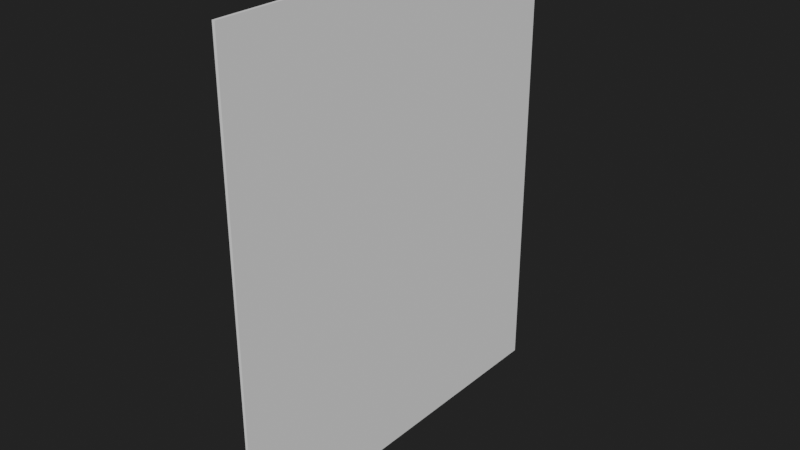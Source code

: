 # Source: HumanSurface_1.blend  (saved by Blender 2.90.8; exported with 4.5.12 LTS)
import bpy
from mathutils import Matrix  # noqa: F401  (used for matrix-valued properties, if any)

bpy.ops.wm.read_factory_settings(use_empty=True)
scene = bpy.context.scene
scene.name = 'Scene'

# ---- collections
col_collection = bpy.data.collections.new('Collection'); scene.collection.children.link(col_collection)

# ---- materials (node trees are filled in below, after node groups)
mat_skin = bpy.data.materials.new('Skin')
mat_bloodstream = bpy.data.materials.new('Bloodstream')

# ---- material node trees
mat_skin.use_nodes = True; mat_skin.node_tree.nodes.clear()
_N = mat_skin.node_tree.nodes; _L = mat_skin.node_tree.links
n0 = _N.new('ShaderNodeBsdfPrincipled'); n0.name = 'Principled BSDF'; n0.location = (10, 300)
n0.distribution = 'GGX'
n0.subsurface_method = 'BURLEY'
n0.inputs[3].default_value = 1.45
n0.inputs[27].default_value = (0.0, 0.0, 0.0, 1.0)
n0.inputs[28].default_value = 1.0
n1 = _N.new('ShaderNodeOutputMaterial'); n1.name = 'Material Output'; n1.location = (300, 300)
_L.new(n0.outputs[0], n1.inputs[0])
n1.is_active_output = True
mat_bloodstream.use_nodes = True; mat_bloodstream.node_tree.nodes.clear()
_N = mat_bloodstream.node_tree.nodes; _L = mat_bloodstream.node_tree.links
n0 = _N.new('ShaderNodeBsdfPrincipled'); n0.name = 'Principled BSDF'; n0.location = (10, 300)
n0.distribution = 'GGX'
n0.subsurface_method = 'BURLEY'
n0.inputs[3].default_value = 1.45
n0.inputs[27].default_value = (0.0, 0.0, 0.0, 1.0)
n0.inputs[28].default_value = 1.0
n1 = _N.new('ShaderNodeOutputMaterial'); n1.name = 'Material Output'; n1.location = (300, 300)
_L.new(n0.outputs[0], n1.inputs[0])
n1.is_active_output = True

# ---- world
world_world = bpy.data.worlds.new('World'); scene.world = world_world
world_world.use_nodes = True; world_world.node_tree.nodes.clear()
_N = world_world.node_tree.nodes; _L = world_world.node_tree.links
n0 = _N.new('ShaderNodeOutputWorld'); n0.name = 'World Output'; n0.location = (300, 300)
n1 = _N.new('ShaderNodeBackground'); n1.name = 'Background'; n1.location = (10, 300)
n1.inputs[0].default_value = (0.01599, 0.01599, 0.01599, 1.0)
_L.new(n1.outputs[0], n0.inputs[0])
n0.is_active_output = True
world_world.color = (0.05088, 0.05088, 0.05088)
world_world.use_sun_shadow = False
world_world.sun_shadow_jitter_overblur = 0.0

# ---- meshes
me_plane_002 = bpy.data.meshes.new('Plane.002')
me_plane_002.from_pydata([(-7.55e-06, -27.65, 100.0), (2.274e-13, -27.65, -3.815e-06), (-7.55e-06, 42.35, 100.0), (2.274e-13, 42.35, -3.815e-06), (-1.51e-06, -41.65, 20.0), (2.274e-13, -41.65, -3.815e-06), (-1.51e-06, -31.65, 20.0), (2.274e-13, -31.65, -3.815e-06)], [], [(0, 1, 3, 2), (4, 5, 7, 6)])
me_plane_002.polygons.foreach_set('material_index', [1, 0])
_uv = me_plane_002.uv_layers.new(name='UVMap')
_uv.uv.foreach_set('vector', [0.0, 0.0, 1.0, 0.0, 1.0, 1.0, 0.0, 1.0, 0.0, 0.0, 1.0, 0.0, 1.0, 1.0, 0.0, 1.0])
me_plane_002.materials.append(mat_skin)
me_plane_002.materials.append(mat_bloodstream)
me_plane_002.use_remesh_fix_poles = True
me_plane_002.use_remesh_preserve_attributes = False
me_plane_002.use_mirror_vertex_groups = False
me_plane_002.update()
me_cube_001 = bpy.data.meshes.new('Cube.001')
me_cube_001.from_pydata([(-1.0, -1.0, -1.0), (-1.0, -1.0, 1.0), (-1.0, 1.0, -1.0), (-1.0, 1.0, 1.0), (1.0, -1.0, -1.0), (1.0, -1.0, 1.0), (1.0, 1.0, -1.0), (1.0, 1.0, 1.0)], [], [(0, 1, 3, 2), (2, 3, 7, 6), (6, 7, 5, 4), (4, 5, 1, 0), (2, 6, 4, 0), (7, 3, 1, 5)])
_uv = me_cube_001.uv_layers.new(name='UVMap')
_uv.uv.foreach_set('vector', [0.375, 0.0, 0.625, 0.0, 0.625, 0.25, 0.375, 0.25, 0.375, 0.25, 0.625, 0.25, 0.625, 0.5, 0.375, 0.5, 0.375, 0.5, 0.625, 0.5, 0.625, 0.75, 0.375, 0.75, 0.375, 0.75, 0.625, 0.75, 0.625, 1.0, 0.375, 1.0, 0.125, 0.5, 0.375, 0.5, 0.375, 0.75, 0.125, 0.75, 0.625, 0.5, 0.875, 0.5, 0.875, 0.75, 0.625, 0.75])
me_cube_001.use_remesh_fix_poles = True
me_cube_001.use_remesh_preserve_attributes = False
me_cube_001.use_mirror_vertex_groups = False
me_cube_001.update()

# ---- objects
ob_plane = bpy.data.objects.new('Plane', me_plane_002)
ob_ucx_plane_01 = bpy.data.objects.new('UCX_Plane_01', me_cube_001)

# ---- transforms, parenting, visibility, modifiers, constraints
ob_plane.location = (0.0, -0.197, 0.0)
ob_plane.lineart.crease_threshold = 0.0
ob_ucx_plane_01.location = (0.0, 0.0, 50.04)
ob_ucx_plane_01.scale = (0.2989, 42.32, 50.0)
ob_ucx_plane_01.lineart.crease_threshold = 0.0

# ---- collection membership
col_collection.objects.link(ob_plane)
col_collection.objects.link(ob_ucx_plane_01)

# ---- scene / render settings (as saved in the file)
scene.frame_start = 1; scene.frame_end = 250; scene.frame_set(1)
scene.render.engine = 'CYCLES'
scene.cycles.use_denoising = False
scene.cycles.samples = 128
scene.cycles.sampling_pattern = 'TABULATED_SOBOL'
scene.cycles.use_adaptive_sampling = False
scene.cycles.use_light_tree = False
scene.view_settings.view_transform = 'Filmic'
scene.unit_settings.scale_length = 0.01
bpy.context.view_layer.update()

# ---- added for rendering (the .blend has no active camera and no usable light): camera, sun
cam_auto = bpy.data.cameras.new('AutoCamera')
cam_auto.lens = 50.0
cam_auto.sensor_width = 36.0
cam_auto.clip_end = 2127.92
ob_auto_camera = bpy.data.objects.new('AutoCamera', cam_auto)
scene.collection.objects.link(ob_auto_camera)
ob_auto_camera.location = (121.249, -145.499, 147.021)
ob_auto_camera.rotation_euler = (1.09748, -7.21219e-08, 0.694738)
scene.camera = ob_auto_camera
light_auto_sun = bpy.data.lights.new('AutoSun', 'SUN')
light_auto_sun.energy = 3.0
light_auto_sun.angle = 0.0523599
ob_auto_sun = bpy.data.objects.new('AutoSun', light_auto_sun)
scene.collection.objects.link(ob_auto_sun)
ob_auto_sun.rotation_euler = (0.872665, 0.174533, 0.523599)
bpy.context.view_layer.update()
